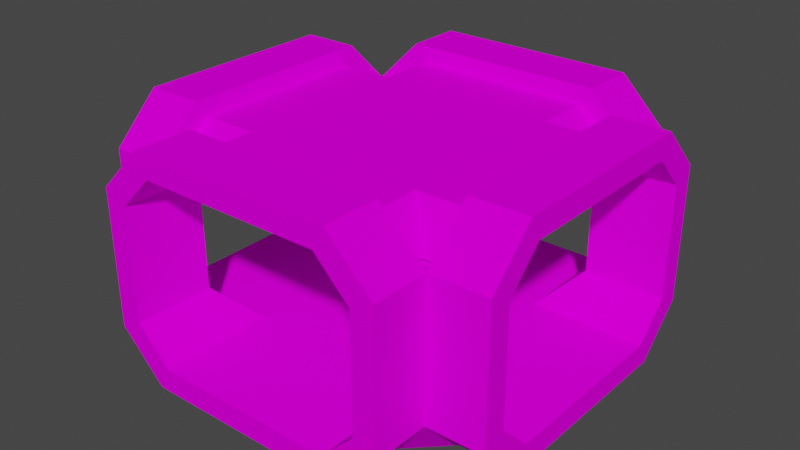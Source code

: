 # Source: tun_crossing.blend  (saved by Blender 4.1.23; exported with 4.5.12 LTS)
import bpy
from mathutils import Matrix  # noqa: F401  (used for matrix-valued properties, if any)

bpy.ops.wm.read_factory_settings(use_empty=True)
scene = bpy.context.scene
scene.name = 'Scene'

# ---- collections
col_collection = bpy.data.collections.new('Collection'); scene.collection.children.link(col_collection)

# ---- images (referenced by path relative to the original .blend; pixels are not part of the script)
import os
ASSET_DIR = os.environ.get("B2B_ASSET_DIR", "")  # directory of the original .blend (textures are referenced by path, not embedded)
HERE = os.path.dirname(os.path.abspath(__file__))  # packed textures are extracted next to this script under _unpacked/

def load_image(name, relpath, width, height, colorspace="sRGB"):
    """Load a texture the original file referenced (path relative to the .blend, or extracted next to this script)."""
    p = next((c for c in (os.path.join(HERE, relpath), os.path.join(ASSET_DIR, relpath)) if relpath and os.path.exists(c)), "")
    if p:
        img = bpy.data.images.load(p, check_existing=True)
        img.name = name
    else:  # same state as the original file: an image datablock whose file is absent (Cycles renders it pink)
        img = bpy.data.images.new(name, width, height)
        img.source = "FILE"
        img.filepath = "//" + (relpath or name)
    img.colorspace_settings.name = colorspace
    return img
img_trackset00_trk_tubemetal_jpg = load_image('trackset00_trk_tubemetal.jpg', 'trackset00_trk_tubemetal.jpg', 1024, 1024, 'sRGB')
img_trackset00_trk_tubeglass_jpg = load_image('trackset00_trk_tubeglass.jpg', 'trackset00_trk_tubeglass.jpg', 1024, 1024, 'sRGB')
img_trackset00_trk_tubewall_jpg = load_image('trackset00_trk_tubewall.jpg', 'trackset00_trk_tubewall.jpg', 1024, 1024, 'sRGB')

# ---- materials (node trees are filled in below, after node groups)
mat_trackset00_trk_tubemetal = bpy.data.materials.new('trackset00_trk_tubemetal')
mat_trackset00_trk_tubemetal.alpha_threshold = 0.0
mat_trackset00_trk_tubemetal.use_transparent_shadow = False
mat_trackset00_trk_tubemetal.diffuse_color = (1.0, 1.0, 1.0, 1.0)
mat_trackset00_trk_tubemetal.roughness = 0.5
mat_trackset00_trk_tubeglass = bpy.data.materials.new('trackset00_trk_tubeglass')
mat_trackset00_trk_tubeglass.alpha_threshold = 0.0
mat_trackset00_trk_tubeglass.use_transparent_shadow = False
mat_trackset00_trk_tubeglass.diffuse_color = (1.0, 1.0, 1.0, 1.0)
mat_trackset00_trk_tubeglass.roughness = 0.5
mat_trackset00_trk_tubewall = bpy.data.materials.new('trackset00_trk_tubewall')
mat_trackset00_trk_tubewall.alpha_threshold = 0.0
mat_trackset00_trk_tubewall.use_transparent_shadow = False
mat_trackset00_trk_tubewall.diffuse_color = (1.0, 1.0, 1.0, 1.0)
mat_trackset00_trk_tubewall.roughness = 0.5

# ---- material node trees
mat_trackset00_trk_tubemetal.use_nodes = True; mat_trackset00_trk_tubemetal.node_tree.nodes.clear()
_N = mat_trackset00_trk_tubemetal.node_tree.nodes; _L = mat_trackset00_trk_tubemetal.node_tree.links
n0 = _N.new('ShaderNodeBsdfDiffuse'); n0.name = 'Diffuse BSDF'; n0.location = (0, 0)
n1 = _N.new('ShaderNodeTexImage'); n1.name = 'Image Texture'; n1.location = (0, 0)
n1.image = img_trackset00_trk_tubemetal_jpg
n2 = _N.new('ShaderNodeOutputMaterial'); n2.name = 'Material Output'; n2.location = (0, 0)
_L.new(n0.outputs[0], n2.inputs[0])
_L.new(n1.outputs[0], n0.inputs[0])
n2.is_active_output = True
mat_trackset00_trk_tubeglass.use_nodes = True; mat_trackset00_trk_tubeglass.node_tree.nodes.clear()
_N = mat_trackset00_trk_tubeglass.node_tree.nodes; _L = mat_trackset00_trk_tubeglass.node_tree.links
n0 = _N.new('ShaderNodeBsdfDiffuse'); n0.name = 'Diffuse BSDF'; n0.location = (0, 0)
n1 = _N.new('ShaderNodeTexImage'); n1.name = 'Image Texture'; n1.location = (0, 0)
n1.image = img_trackset00_trk_tubeglass_jpg
n2 = _N.new('ShaderNodeOutputMaterial'); n2.name = 'Material Output'; n2.location = (0, 0)
_L.new(n0.outputs[0], n2.inputs[0])
_L.new(n1.outputs[0], n0.inputs[0])
n2.is_active_output = True
mat_trackset00_trk_tubewall.use_nodes = True; mat_trackset00_trk_tubewall.node_tree.nodes.clear()
_N = mat_trackset00_trk_tubewall.node_tree.nodes; _L = mat_trackset00_trk_tubewall.node_tree.links
n0 = _N.new('ShaderNodeBsdfDiffuse'); n0.name = 'Diffuse BSDF'; n0.location = (0, 0)
n1 = _N.new('ShaderNodeTexImage'); n1.name = 'Image Texture'; n1.location = (0, 0)
n1.image = img_trackset00_trk_tubewall_jpg
n2 = _N.new('ShaderNodeOutputMaterial'); n2.name = 'Material Output'; n2.location = (0, 0)
_L.new(n0.outputs[0], n2.inputs[0])
_L.new(n1.outputs[0], n0.inputs[0])
n2.is_active_output = True

# ---- world
world_world = bpy.data.worlds.new('World'); scene.world = world_world
world_world.use_nodes = True; world_world.node_tree.nodes.clear()
_N = world_world.node_tree.nodes; _L = world_world.node_tree.links
n0 = _N.new('ShaderNodeOutputWorld'); n0.name = 'World Output'; n0.location = (300, 300)
n1 = _N.new('ShaderNodeBackground'); n1.name = 'Background'; n1.location = (10, 300)
n1.inputs[0].default_value = (0.05088, 0.05088, 0.05088, 1.0)
_L.new(n1.outputs[0], n0.inputs[0])
n0.is_active_output = True
world_world.color = (0.05088, 0.05088, 0.05088)
world_world.use_sun_shadow = False
world_world.sun_shadow_jitter_overblur = 0.0

# ---- meshes
me_track1_pmd0_mesh_001 = bpy.data.meshes.new('track1.PMD0.mesh.001')
me_track1_pmd0_mesh_001.from_pydata([(11.0, 18.13, 15.0), (7.998, 18.13, 2.0), (8.998, -18.01, 0.0), (13.0, -18.01, 4.0), (13.02, -12.96, 4.0), (-11.0, -18.01, 5.0), (-11.0, -13.01, 5.0), (-8.002, -13.01, 2.0), (-8.002, -18.01, 2.0), (11.0, -13.01, 5.0), (11.0, -18.01, 5.0), (7.998, -18.01, 2.0), (11.0, -13.01, 15.0), (11.0, -18.01, 15.0), (-13.03, -12.96, 4.0), (-13.04, -12.97, 16.0), (-13.0, -18.01, 16.0), (-9.002, -13.01, 20.0), (-9.002, -18.01, 20.0), (8.998, -13.01, 20.0), (8.998, -18.01, 20.0), (13.03, -12.97, 16.0), (13.0, -18.01, 16.0), (7.998, -13.01, 18.0), (-8.002, -13.01, 18.0), (-8.002, -18.01, 18.0), (-11.0, -13.01, 15.0), (-11.0, -18.01, 15.0), (-9.002, -18.01, 0.0), (-9.002, -13.01, 0.0), (7.998, 18.13, 18.0), (-11.0, 18.14, 5.0), (-11.0, 18.13, 15.0), (11.0, 18.14, 5.0), (13.0, 18.14, 16.0), (8.998, 18.13, 20.0), (13.02, 13.09, 4.0), (13.0, 18.14, 4.0), (8.998, 18.14, 0.0), (11.0, 13.13, 5.0), (-11.0, 13.13, 5.0), (-8.002, 18.14, 2.0), (11.0, 13.13, 15.0), (7.998, 13.13, 18.0), (-9.002, 13.13, 20.0), (-9.002, 18.14, 20.0), (8.998, 13.13, 20.0), (-13.04, 13.1, 16.0), (-13.0, 18.14, 16.0), (-13.04, 13.1, 4.0), (-13.0, 18.13, 4.0), (-9.002, 13.13, 0.0), (-9.002, 18.13, 0.0), (13.03, 13.1, 16.0), (-8.002, 13.13, 18.0), (-11.0, 13.13, 15.0), (-8.002, 18.13, 18.0), (15.27, 11.5, 4.694), (15.27, 11.5, 15.09), (15.27, -8.256, 18.21), (15.27, -11.38, 15.09), (-15.27, 11.5, 4.694), (-15.27, 11.5, 15.09), (-15.27, -8.256, 18.21), (-15.27, -11.38, 15.09), (-13.0, -18.01, 4.0), (7.998, -18.01, 18.0), (11.0, -10.94, 5.0), (11.0, 11.06, 5.0), (-9.002, -8.936, 9.537e-07), (7.998, 8.064, 2.0), (8.998, -8.936, 9.537e-07), (8.998, 9.064, 9.537e-07), (11.0, 11.06, 15.0), (-18.07, 11.06, 15.0), (-18.07, 8.064, 2.0), (18.07, 9.064, 9.537e-07), (18.07, 13.06, 4.0), (18.07, -10.94, 5.0), (13.07, -10.94, 5.0), (13.07, -7.936, 2.0), (18.07, -7.936, 2.0), (13.07, 8.064, 2.0), (13.07, 11.06, 5.0), (18.07, 11.06, 5.0), (18.07, 8.064, 2.0), (13.07, 11.06, 15.0), (18.07, 11.06, 15.0), (18.07, -12.94, 16.0), (13.07, -8.936, 20.0), (18.07, -8.936, 20.0), (13.07, 9.064, 20.0), (18.07, 9.064, 20.0), (-11.0, -10.92, 5.0), (18.07, 13.06, 16.0), (13.07, 8.064, 18.0), (13.07, -7.936, 18.0), (18.07, -7.936, 18.0), (13.07, -10.94, 15.0), (18.07, -10.94, 15.0), (18.07, -8.936, 9.537e-07), (-18.07, 8.064, 18.0), (-18.08, -10.94, 5.0), (-18.07, -10.94, 15.0), (-18.08, 11.06, 5.0), (-18.08, 13.06, 16.0), (-18.07, 9.064, 20.0), (-18.08, 13.06, 4.0), (-18.08, 9.064, 9.537e-07), (-13.07, 9.064, 9.537e-07), (-13.07, 11.06, 5.0), (-13.07, -10.94, 5.0), (-18.08, -7.936, 2.0), (-13.07, 11.06, 15.0), (-13.07, 8.064, 18.0), (-13.07, -8.936, 20.0), (-18.08, -8.936, 20.0), (-13.07, 9.064, 20.0), (-18.08, -12.94, 16.0), (-18.07, -12.94, 4.0), (-18.07, -8.936, 9.537e-07), (-13.07, -7.936, 18.0), (-13.07, -10.94, 15.0), (-18.07, -7.936, 18.0), (18.07, -12.94, 4.0), (18.07, 8.064, 18.0), (-11.0, -10.95, 15.0), (-11.0, 11.06, 15.0), (-11.01, 11.06, 5.0), (11.0, -10.94, 15.0), (-8.006, 8.064, 18.0), (-8.002, -7.944, 18.0), (8.004, -7.936, 18.0), (7.998, 8.078, 18.0), (-13.07, 8.064, 2.0), (13.07, 9.064, 9.537e-07), (-8.002, 13.13, 2.0), (7.998, 13.13, 2.0), (8.998, 13.13, 0.0), (13.07, -8.943, 9.537e-07), (7.998, -7.943, 2.0), (-13.07, -7.936, 2.0), (-13.07, -8.943, 9.537e-07), (-8.002, 8.224, 2.0), (-9.002, 9.224, 9.537e-07), (-8.002, -7.951, 2.0), (8.998, -13.02, 0.0), (7.998, -13.02, 2.0), (11.0, -13.01, 15.47), (7.998, -13.01, 18.47), (-8.002, -13.01, 18.47), (-11.0, -13.01, 15.47), (11.0, 13.13, 15.47), (7.998, 13.13, 18.47), (-8.002, 13.13, 18.47), (-11.0, 13.13, 15.47), (11.0, 11.06, 15.47), (13.07, 11.06, 15.47), (13.07, 8.064, 18.47), (13.07, -7.936, 18.47), (13.07, -10.94, 15.47), (-13.07, 11.06, 15.47), (-13.07, 8.064, 18.47), (-13.07, -7.936, 18.47), (-13.07, -10.94, 15.47), (-11.0, -10.95, 15.47), (-11.0, 11.06, 15.47), (11.0, -10.94, 15.47), (-8.006, 8.064, 18.47), (-8.002, -7.944, 18.47), (8.004, -7.936, 18.47), (7.998, 8.078, 18.47)], [(61, 62), (63, 64), (59, 60), (57, 58)], [(5, 8, 7, 6), (147, 11, 10, 9), (12, 9, 10, 13), (65, 16, 15, 14), (16, 18, 17, 15), (18, 20, 19, 17), (20, 22, 21, 19), (3, 4, 21, 22), (13, 66, 23, 12), (66, 25, 24, 23), (25, 27, 26, 24), (27, 5, 6, 26), (14, 15, 26, 6), (24, 26, 15, 17), (24, 17, 19, 23), (12, 23, 19, 21), (8, 11, 147, 7), (9, 12, 21, 4), (28, 65, 14, 29), (2, 28, 29, 146), (146, 29, 7, 147), (137, 39, 33, 1), (40, 136, 41, 31), (136, 137, 1, 41), (42, 43, 30, 0), (33, 39, 42, 0), (44, 46, 35, 45), (47, 44, 45, 48), (49, 47, 48, 50), (51, 49, 50, 52), (53, 36, 37, 34), (46, 53, 34, 35), (36, 53, 42, 39), (42, 53, 46, 43), (54, 43, 46, 44), (55, 54, 44, 47), (40, 55, 47, 49), (43, 54, 56, 30), (54, 55, 32, 56), (55, 40, 31, 32), (138, 51, 52, 38), (51, 138, 137, 136), (29, 14, 6, 7), (142, 14, 111, 141), (135, 36, 77, 76), (78, 81, 80, 79), (82, 85, 84, 83), (86, 83, 84, 87), (124, 88, 21, 4), (88, 90, 89, 21), (90, 92, 91, 89), (92, 94, 53, 91), (77, 36, 53, 94), (87, 125, 95, 86), (125, 97, 96, 95), (97, 99, 98, 96), (99, 78, 79, 98), (4, 21, 98, 79), (96, 98, 21, 89), (96, 89, 91, 95), (86, 95, 91, 53), (81, 85, 82, 80), (83, 86, 53, 36), (100, 124, 4, 139), (76, 100, 139, 135), (135, 139, 80, 82), (49, 109, 108, 107), (134, 110, 104, 75), (111, 141, 112, 102), (141, 134, 75, 112), (113, 114, 101, 74), (104, 110, 113, 74), (115, 117, 106, 116), (15, 115, 116, 118), (14, 15, 118, 119), (142, 14, 119, 120), (47, 49, 107, 105), (117, 47, 105, 106), (49, 47, 113, 110), (113, 47, 117, 114), (121, 114, 117, 115), (122, 121, 115, 15), (111, 122, 15, 14), (114, 121, 123, 101), (121, 122, 103, 123), (122, 111, 102, 103), (109, 142, 120, 108), (142, 109, 134, 141), (4, 146, 147, 9), (80, 139, 4, 79), (83, 36, 135, 82), (39, 137, 138, 36), (23, 24, 131, 132), (26, 6, 93, 126), (111, 122, 126, 93), (67, 129, 98, 79), (12, 129, 67, 9), (39, 68, 73, 42), (83, 86, 73, 68), (130, 131, 121, 114), (67, 140, 147), (147, 9, 67), (79, 80, 140, 67), (82, 83, 68, 70), (70, 68, 39, 137), (143, 136, 40, 128), (134, 143, 128, 110), (128, 127, 113, 110), (128, 40, 55, 127), (127, 130, 114, 113), (54, 130, 127, 55), (24, 26, 126, 131), (131, 126, 122, 121), (96, 98, 129, 132), (12, 23, 132, 129), (73, 133, 43, 42), (133, 73, 86, 95), (145, 93, 6, 7), (145, 141, 111, 93), (95, 96, 132, 133), (43, 133, 130, 54), (130, 133, 132, 131), (109, 144, 69, 142), (138, 72, 144, 51), (71, 72, 135, 139), (29, 69, 71, 146), (69, 144, 72, 71), (51, 136, 143, 144), (109, 144, 143, 134), (135, 82, 70, 72), (138, 72, 70, 137), (139, 71, 140, 80), (140, 145, 7, 147), (142, 141, 145, 69), (145, 143, 134, 141), (29, 69, 145, 7), (70, 137, 136, 143), (143, 145, 140, 70), (140, 80, 82, 70), (146, 147, 140, 71), (72, 138, 36, 135), (36, 138, 38, 37), (109, 49, 51, 144), (69, 142, 93, 29), (146, 71, 139, 4), (3, 2, 146, 4), (14, 142, 69, 29), (149, 170, 169, 150), (168, 162, 163, 169), (166, 161, 162, 168), (154, 155, 166, 168), (150, 169, 165, 151), (169, 163, 164, 165), (159, 170, 167, 160), (148, 167, 170, 149), (156, 152, 153, 171), (171, 158, 157, 156), (158, 171, 170, 159), (153, 154, 168, 171), (168, 169, 170, 171)])
me_track1_pmd0_mesh_001.polygons.foreach_set('material_index', [0, 0, 0, 0, 0, 0, 0, 0, 0, 0, 0, 0, 0, 0, 0, 0, 0, 0, 0, 0, 0, 0, 0, 0, 0, 0, 0, 0, 0, 0, 0, 0, 0, 0, 0, 0, 0, 0, 0, 0, 0, 0, 0, 0, 0, 0, 0, 0, 0, 0, 0, 0, 0, 0, 0, 0, 0, 0, 0, 0, 0, 0, 0, 0, 0, 0, 0, 0, 0, 0, 0, 0, 0, 0, 0, 0, 0, 0, 0, 0, 0, 0, 0, 0, 0, 0, 0, 0, 0, 0, 0, 0, 1, 1, 1, 1, 1, 1, 1, 1, 2, 2, 2, 2, 2, 2, 2, 1, 1, 1, 1, 1, 1, 1, 1, 1, 1, 2, 2, 1, 1, 1, 1, 1, 1, 1, 1, 2, 2, 2, 2, 2, 1, 2, 1, 2, 1, 1, 1, 2, 0, 0, 0, 0, 0, 0, 0, 1, 1, 1, 1, 1, 1, 1, 1, 1, 1, 1, 1, 1])
_uv = me_track1_pmd0_mesh_001.uv_layers.new(name='UVMap')
_uv.uv.foreach_set('vector', [0.09338, 0.0, 0.9183, 0.01342, 0.9183, 1.013, 0.09338, 1.0, 0.9183, 0.01342, 0.9183, 1.013, 0.09338, 1.0, 0.09338, 0.0, 0.09338, 0.0, 0.9183, 0.01342, 0.9183, 1.013, 0.09338, 1.0, 0.0, 0.0, 1.0, 0.0, 1.0, 1.0, 0.0, 1.0, 0.0, 0.0, 1.0, 0.0, 1.0, 1.0, 0.0, 1.0, 0.0, 0.0, 1.0, 0.0, 1.0, 1.0, 0.0, 1.0, 0.0, 0.0, 1.0, 0.0, 1.0, 1.0, 0.0, 1.0, 0.0, 0.0, 1.0, 0.0, 1.0, 1.0, 0.0, 1.0, 0.09338, 0.0, 0.9183, 0.01342, 0.9183, 1.013, 0.09338, 1.0, 0.09338, 0.0, 0.9183, 0.01342, 0.9183, 1.013, 0.09338, 1.0, 0.09338, 0.0, 0.9183, 0.01342, 0.9183, 1.013, 0.09338, 1.0, 0.09338, 0.0, 0.9183, 0.01342, 0.9183, 1.013, 0.09338, 1.0, 1.0, 0.0, 1.0, 0.678, 0.0, 0.9463, 0.0, 0.0, 1.0, 0.678, 1.0, 0.1476, 0.0, 0.1476, 0.0, 0.9463, 0.0, 0.9463, 1.0, 0.678, 1.0, 0.1476, 0.0, 0.1476, 1.0, 0.678, 1.0, 0.1476, 0.0, 0.1476, 0.0, 0.9463, 0.09338, 0.0, 0.9183, 0.01342, 0.9183, 1.013, 0.09338, 1.0, 1.0, 0.0, 1.0, 0.678, 0.0, 0.9463, 0.0, 0.0, 0.9183, 0.01342, 0.9183, 1.013, 0.09338, 1.0, 0.09338, 0.0, 0.9183, 0.01342, 0.9183, 1.013, 0.09338, 1.0, 0.09338, 0.0, 0.09338, 0.0, 0.9183, 0.01342, 0.9183, 1.013, 0.09338, 1.0, 0.9183, 1.013, 0.09338, 1.0, 0.09338, 0.0, 0.9183, 0.01342, 0.09338, 0.0, 0.9183, 0.01342, 0.9183, 1.013, 0.09338, 1.0, 0.09338, 0.0, 0.9183, 0.01342, 0.9183, 1.013, 0.09338, 1.0, 0.09338, 0.0, 0.9183, 0.01342, 0.9183, 1.013, 0.09338, 1.0, 0.9183, 1.013, 0.9183, 0.01342, 0.09338, 0.0, 0.09338, 1.0, 0.0, 0.0, 1.0, 0.0, 1.0, 1.0, 0.0, 1.0, 0.0, 0.0, 1.0, 0.0, 1.0, 1.0, 0.0, 1.0, 0.0, 0.0, 1.0, 0.0, 1.0, 1.0, 0.0, 1.0, 0.9183, 0.01342, 0.9183, 1.013, 0.09338, 1.0, 0.09338, 0.0, 0.0, 0.0, 1.0, 0.0, 1.0, 1.0, 0.0, 1.0, 0.0, 0.0, 1.0, 0.0, 1.0, 1.0, 0.0, 1.0, 1.0, 0.0, 1.0, 0.678, 0.0, 0.9463, 0.0, 0.0, 0.0, 0.9463, 1.0, 0.678, 1.0, 0.1476, 0.0, 0.1476, 1.0, 0.678, 1.0, 0.1476, 0.0, 0.1476, 0.0, 0.9463, 1.0, 0.678, 1.0, 0.1476, 0.0, 0.1476, 0.0, 0.9463, 1.0, 0.0, 1.0, 0.678, 0.0, 0.9463, 0.0, 0.0, 0.09338, 0.0, 0.9183, 0.01342, 0.9183, 1.013, 0.09338, 1.0, 0.09338, 0.0, 0.9183, 0.01342, 0.9183, 1.013, 0.09338, 1.0, 0.09338, 1.0, 0.9183, 1.013, 0.9183, 0.01342, 0.09338, 0.0, 0.09338, 1.0, 0.09338, 0.0, 0.9183, 0.01342, 0.9183, 1.013, 0.09338, 0.0, 0.9183, 0.01342, 0.9183, 1.013, 0.09338, 1.0, 0.9183, 0.01342, 1.0, 0.0, 0.09338, 1.0, 0.9183, 1.013, 0.9183, 0.01342, 0.9183, 1.013, 1.0, 0.0, 0.9183, 0.01342, 0.9183, 0.01342, 0.9183, 1.013, 0.09338, 1.0, 0.09338, 0.0, 0.09338, 0.0, 0.9183, 0.01342, 0.9183, 1.013, 0.09338, 1.0, 0.9183, 0.01342, 0.9183, 1.013, 0.09338, 1.0, 0.09338, 0.0, 0.09338, 0.0, 0.9183, 0.01342, 0.9183, 1.013, 0.09338, 1.0, 0.0, 0.0, 1.0, 0.0, 1.0, 1.0, 0.0, 1.0, 0.0, 0.0, 1.0, 0.0, 1.0, 1.0, 0.0, 1.0, 0.0, 0.0, 1.0, 0.0, 1.0, 1.0, 0.0, 1.0, 0.0, 0.0, 1.0, 0.0, 1.0, 1.0, 0.0, 1.0, 0.0, 0.0, 1.0, 0.0, 1.0, 1.0, 0.0, 1.0, 0.09338, 0.0, 0.9183, 0.01342, 0.9183, 1.013, 0.09338, 1.0, 0.09338, 0.0, 0.9183, 0.01342, 0.9183, 1.013, 0.09338, 1.0, 0.09338, 0.0, 0.9183, 0.01342, 0.9183, 1.013, 0.09338, 1.0, 0.09338, 0.0, 0.9183, 0.01342, 0.9183, 1.013, 0.09338, 1.0, 1.0, 0.0, 1.0, 0.678, 0.0, 0.9463, 0.0, 0.0, 1.0, 0.678, 1.0, 0.1476, 0.0, 0.1476, 0.0, 0.9463, 0.0, 0.9463, 1.0, 0.678, 1.0, 0.1476, 0.0, 0.1476, 1.0, 0.678, 1.0, 0.1476, 0.0, 0.1476, 0.0, 0.9463, 0.09338, 0.0, 0.9183, 0.01342, 0.9183, 1.013, 0.09338, 1.0, 1.0, 0.0, 1.0, 0.678, 0.0, 0.9463, 0.0, 0.0, 0.9183, 0.01342, 0.9183, 1.013, 0.09338, 1.0, 0.09338, 0.0, 0.9183, 0.01342, 0.9183, 1.013, 0.09338, 1.0, 0.09338, 0.0, 0.09338, 0.0, 0.9183, 0.01342, 0.9183, 1.013, 0.09338, 1.0, 0.9183, 0.01342, 0.9183, 1.013, 0.09338, 1.0, 0.09338, 0.0, 0.9183, 1.013, 0.09338, 1.0, 0.09338, 0.0, 0.9183, 0.01342, 0.09338, 0.0, 0.9183, 0.01342, 0.9183, 1.013, 0.09338, 1.0, 0.09338, 0.0, 0.9183, 0.01342, 0.9183, 1.013, 0.09338, 1.0, 0.09338, 0.0, 0.9183, 0.01342, 0.9183, 1.013, 0.09338, 1.0, 0.9183, 1.013, 0.9183, 0.01342, 0.09338, 0.0, 0.09338, 1.0, 0.0, 0.0, 1.0, 0.0, 1.0, 1.0, 0.0, 1.0, 0.0, 0.0, 1.0, 0.0, 1.0, 1.0, 0.0, 1.0, 0.0, 0.0, 1.0, 0.0, 1.0, 1.0, 0.0, 1.0, 0.9183, 0.01342, 0.9183, 1.013, 0.09338, 1.0, 0.09338, 0.0, 0.0, 0.0, 1.0, 0.0, 1.0, 1.0, 0.0, 1.0, 0.0, 0.0, 1.0, 0.0, 1.0, 1.0, 0.0, 1.0, 1.0, 0.0, 1.0, 0.678, 0.0, 0.9463, 0.0, 0.0, 0.0, 0.9463, 1.0, 0.678, 1.0, 0.1476, 0.0, 0.1476, 1.0, 0.678, 1.0, 0.1476, 0.0, 0.1476, 0.0, 0.9463, 1.0, 0.678, 1.0, 0.1476, 0.0, 0.1476, 0.0, 0.9463, 1.0, 0.0, 1.0, 0.678, 0.0, 0.9463, 0.0, 0.0, 0.09338, 0.0, 0.9183, 0.01342, 0.9183, 1.013, 0.09338, 1.0, 0.09338, 0.0, 0.9183, 0.01342, 0.9183, 1.013, 0.09338, 1.0, 0.09338, 1.0, 0.9183, 1.013, 0.9183, 0.01342, 0.09338, 0.0, 0.09338, 1.0, 0.09338, 0.0, 0.9183, 0.01342, 0.9183, 1.013, 0.09338, 0.0, 0.9183, 0.01342, 0.9183, 1.013, 0.09338, 1.0, 0.0, 0.0, 0.09338, 0.0, 0.9183, 0.01342, 0.09338, 0.0, 0.9183, 1.013, 0.9183, 0.01342, 0.09338, 1.0, 0.0, 0.0, 1.0, 0.0, 0.0, 0.0, 0.9183, 0.01342, 0.09338, 1.0, 0.09338, 1.0, 0.9183, 1.013, 0.9183, 0.01342, 1.0, 0.0, 1.01, 0.6735, 0.01474, 0.6735, 0.01474, 0.9885, 1.01, 0.989, 0.4398, 0.7097, 0.4398, 0.3292, 0.5118, 0.3292, 0.5182, 0.7097, 0.5186, 0.3292, 0.5186, 0.7097, 0.5182, 0.7097, 0.5118, 0.3292, 0.6771, 0.4061, 0.6829, 0.6084, 0.6611, 0.6067, 0.6562, 0.4153, 0.72, 0.6079, 0.6829, 0.6084, 0.6771, 0.4061, 0.7131, 0.409, 0.1455, 0.3634, 0.2014, 0.3679, 0.1892, 0.6155, 0.1307, 0.6163, 0.2071, 0.3815, 0.1959, 0.6129, 0.1892, 0.6155, 0.2014, 0.3679, 0.9886, 0.985, 0.9888, 0.005488, 0.6786, 0.005938, 0.6786, 0.985, 0.7899, 0.9926, 0.5287, 0.003742, 0.9914, 0.007173, 0.9914, 0.007173, 0.9945, 0.985, 0.5295, 0.9926, 0.001156, 0.9979, 0.001958, -0.001497, 0.5142, 0.003916, 0.4921, 0.9956, 0.9995, 0.0005485, 0.9842, 1.003, 0.5298, 0.9993, 0.5267, -0.001023, 0.5048, 0.003002, 0.489, 0.9934, 0.004388, 1.001, 0.001054, 0.006697, 0.5328, 0.007145, 0.9963, 0.001169, 0.9962, 0.9981, 0.5358, 0.9987, 0.004958, 0.007582, 0.4983, 0.003822, 0.4915, 1.0, 0.00753, 0.9931, 0.4735, 0.2918, 0.474, 0.556, 0.4191, 0.556, 0.4191, 0.2918, 0.4735, 0.2918, 0.4738, 0.2918, 0.4738, 0.556, 0.474, 0.556, 0.45, 0.4295, 0.5168, 0.5211, 0.3362, 0.5241, 0.3884, 0.4332, 0.5617, 0.5293, 0.5168, 0.5211, 0.45, 0.4295, 0.4728, 0.4404, 0.4539, 0.5505, 0.5293, 0.4754, 0.5707, 0.459, 0.5676, 0.5158, 0.5676, 0.5158, 0.5707, 0.459, 0.6166, 0.4716, 0.6975, 0.5434, 0.4312, 0.5135, 0.4989, 0.4329, 0.5536, 0.4206, 0.5919, 0.4897, 0.5896, 0.4362, 0.6831, 0.5188, 0.5919, 0.4897, 0.5536, 0.4206, 0.4682, 0.4602, 0.5002, 0.5287, 0.3419, 0.549, 0.4143, 0.4705, 0.5002, 0.5287, 0.4682, 0.4602, 0.5037, 0.4766, 0.5906, 0.5592, 0.4959, 0.006884, 0.4855, 0.9963, 0.009739, 0.9965, 0.001861, 0.003166, 0.5253, 0.005944, 0.9948, 0.004844, 0.9956, 0.994, 0.5314, 0.9919, 0.2972, 0.9882, 0.2972, 0.041, -0.002772, 0.041, -0.003124, 0.9891, 0.9945, 0.3216, 0.9945, 0.007726, 0.001005, 0.006845, 0.001233, 0.3216, 0.009447, 0.988, 0.9857, 0.9889, 0.9861, 0.012, 0.009671, 0.01155, 0.384, 0.4279, 0.42, 0.4279, 0.42, 0.5872, 0.384, 0.5872, 0.5793, 0.3918, 0.5793, 0.4279, 0.42, 0.4279, 0.42, 0.3918, 0.5793, 0.5872, 0.5793, 0.4279, 0.6154, 0.4279, 0.6154, 0.5872, 0.42, 0.6232, 0.42, 0.5872, 0.5793, 0.5872, 0.5793, 0.6232, 0.42, 0.5872, 0.42, 0.4279, 0.5793, 0.4279, 0.5793, 0.5872, 0.01586, 0.9929, 0.005962, 0.004077, 0.4922, 0.008362, 0.4861, 1.003, 0.9985, 0.9958, 0.5346, 0.9887, 0.528, 0.003226, 0.998, 0.0003007, 0.9985, 0.9958, 0.998, 0.0003007, 0.528, 0.003226, 0.5346, 0.9887, 0.01586, 0.9929, 0.4861, 1.003, 0.4922, 0.008362, 0.005962, 0.004077, 0.9985, 0.9958, 0.5346, 0.9887, 0.528, 0.003226, 0.998, 0.0003007, 0.992, 0.9946, 0.006304, 0.9941, 0.006304, 0.6934, 0.992, 0.6926, 0.9985, 0.9958, 0.998, 0.0003007, 0.528, 0.003226, 0.5346, 0.9887, 0.9961, 0.006081, 0.9953, 0.9894, 0.6714, 0.9903, 0.6713, 0.003873, 0.01586, 0.9929, 0.4861, 1.003, 0.4922, 0.008362, 0.005962, 0.004077, 1.011, -0.008091, 1.011, 0.3133, -0.002956, 0.3133, -0.002956, 0.00205, 0.9917, 0.00563, 0.9917, 1.002, 0.006561, 1.001, 0.006565, 0.01548, 0.00637, 0.008114, 0.3107, 0.008513, 0.3107, 0.993, 0.006366, 0.993, 0.01586, 0.9929, 0.005962, 0.004077, 0.4922, 0.008362, 0.4861, 1.003, 0.0, 0.0, 0.0, 0.0, 0.0, 0.0, 0.0, 0.0, 0.0, 0.0, 0.0, 0.0, 0.0, 0.0, 0.0, 0.0, 0.0, 0.0, 0.0, 0.0, 0.0, 0.0, 0.0, 0.0, 0.0, 0.0, 0.0, 0.0, 0.0, 0.0, 0.0, 0.0, 0.0, 0.0, 0.0, 0.0, 0.0, 0.0, 0.0, 0.0, 0.0, 0.0, 0.0, 0.0, 0.0, 0.0, 0.0, 0.0, 0.0, 0.0, 0.0, 0.0, 0.0, 0.0, 0.0, 0.0, 0.001743, 0.3208, 0.001371, 0.003022, 1.004, 0.003483, 1.004, 0.3208, 0.005409, 0.008172, 0.3137, 0.008172, 0.3137, 0.9818, 0.005186, 0.9823, 0.8127, 0.1809, 0.6882, 0.1809, 0.6882, 0.001033, 0.992, 0.001033, 0.9922, 0.3051, 0.8123, 0.3051, 0.8127, 0.1809, 0.992, 0.001033, 0.999, 0.7104, 0.999, 0.9982, 0.8285, 0.8275, 0.8285, 0.7104, 0.999, 0.9982, 0.7109, 0.9986, 0.7109, 0.8282, 0.8285, 0.8275, 0.2314, 0.9914, -0.00285, 0.9914, 0.1357, 0.8528, 0.2314, 0.8528, 0.1356, 0.757, 0.1357, 0.8528, -0.00285, 0.9914, -0.003125, 0.757, 0.146, 0.1357, 0.146, 0.234, 0.003636, 0.234, 0.003636, -0.00591, 0.003636, -0.00591, 0.2443, -0.006584, 0.2443, 0.1357, 0.146, 0.1357, 0.3247, 0.9983, 0.008692, 0.9991, 0.009062, 0.001393, 0.3247, 0.001393, 0.01267, 0.6817, 1.002, 0.6817, 1.002, 0.9953, 0.01267, 0.9944, 0.01578, 0.9866, 0.016, 0.01297, 0.9896, 0.01341, 0.9892, 0.9875])
me_track1_pmd0_mesh_001.materials.append(mat_trackset00_trk_tubemetal)
me_track1_pmd0_mesh_001.materials.append(mat_trackset00_trk_tubeglass)
me_track1_pmd0_mesh_001.materials.append(mat_trackset00_trk_tubewall)
me_track1_pmd0_mesh_001.use_remesh_preserve_volume = False
me_track1_pmd0_mesh_001.use_remesh_preserve_attributes = False
me_track1_pmd0_mesh_001.use_mirror_vertex_groups = False
me_track1_pmd0_mesh_001.update()
me_track1_pmd0_mesh_002 = bpy.data.meshes.new('track1.PMD0.mesh.002')
me_track1_pmd0_mesh_002.from_pydata([(18.07, 9.064, 9.537e-07), (18.07, 13.06, 4.0), (18.07, -10.94, 5.0), (18.07, -7.936, 2.0), (18.07, 11.06, 5.0), (18.07, 8.064, 2.0), (18.07, 11.06, 15.0), (18.07, -12.94, 16.0), (18.07, -8.936, 20.0), (18.07, 9.064, 20.0), (18.07, 13.06, 16.0), (18.07, -7.936, 18.0), (18.07, -10.94, 15.0), (18.07, -8.936, 9.537e-07), (18.07, -12.94, 4.0), (18.07, 8.064, 18.0)], [], [(2, 12, 7, 14), (12, 11, 8, 7), (1, 10, 6, 4), (10, 9, 15, 6), (9, 8, 11, 15), (4, 5, 0, 1), (14, 13, 3, 2), (13, 0, 5, 3)])
_uv = me_track1_pmd0_mesh_002.uv_layers.new(name='UVMap')
_uv.uv.foreach_set('vector', [1.0, 0.0, 1.0, 0.678, 0.0, 0.9463, 0.0, 0.0, 1.0, 0.678, 1.0, 0.1476, 0.0, 0.1476, 0.0, 0.9463, 1.0, 0.0, 1.0, 0.678, 0.0, 0.9463, 0.0, 0.0, 1.0, 0.678, 1.0, 0.1476, 0.0, 0.1476, 0.0, 0.9463, 1.0, 0.678, 1.0, 0.1476, 0.0, 0.1476, 0.0, 0.9463, 1.0, 0.678, 1.0, 0.1476, 0.0, 0.1476, 0.0, 0.9463, 1.0, 0.678, 1.0, 0.1476, 0.0, 0.1476, 0.0, 0.9463, 1.0, 0.678, 1.0, 0.1476, 0.0, 0.1476, 0.0, 0.9463])
me_track1_pmd0_mesh_002.materials.append(mat_trackset00_trk_tubemetal)
me_track1_pmd0_mesh_002.materials.append(mat_trackset00_trk_tubeglass)
me_track1_pmd0_mesh_002.materials.append(mat_trackset00_trk_tubewall)
me_track1_pmd0_mesh_002.use_remesh_preserve_volume = False
me_track1_pmd0_mesh_002.use_remesh_preserve_attributes = False
me_track1_pmd0_mesh_002.use_mirror_vertex_groups = False
me_track1_pmd0_mesh_002.update()
me_track1_pmd0_mesh_003 = bpy.data.meshes.new('track1.PMD0.mesh.003')
me_track1_pmd0_mesh_003.from_pydata([(-18.07, 11.06, 15.0), (-18.07, 8.064, 2.0), (-18.07, 8.064, 18.0), (-18.08, -10.94, 5.0), (-18.07, -10.94, 15.0), (-18.08, 11.06, 5.0), (-18.08, 13.06, 16.0), (-18.07, 9.064, 20.0), (-18.08, 13.06, 4.0), (-18.08, 9.064, 9.537e-07), (-18.08, -7.936, 2.0), (-18.08, -8.936, 20.0), (-18.08, -12.94, 16.0), (-18.07, -12.94, 4.0), (-18.07, -8.936, 9.537e-07), (-18.07, -7.936, 18.0)], [], [(3, 13, 12, 4), (4, 12, 11, 15), (8, 5, 0, 6), (6, 0, 2, 7), (7, 2, 15, 11), (5, 8, 9, 1), (13, 3, 10, 14), (14, 10, 1, 9)])
_uv = me_track1_pmd0_mesh_003.uv_layers.new(name='UVMap')
_uv.uv.foreach_set('vector', [1.0, 0.0, 0.0, 0.0, 0.0, 0.9463, 1.0, 0.678, 1.0, 0.678, 0.0, 0.9463, 0.0, 0.1476, 1.0, 0.1476, 1.0, 0.0, 0.0, 0.0, 0.0, 0.9463, 1.0, 0.678, 1.0, 0.678, 0.0, 0.9463, 0.0, 0.1476, 1.0, 0.1476, 1.0, 0.678, 0.0, 0.9463, 0.0, 0.1476, 1.0, 0.1476, 1.0, 0.678, 0.0, 0.9463, 0.0, 0.1476, 1.0, 0.1476, 1.0, 0.678, 0.0, 0.9463, 0.0, 0.1476, 1.0, 0.1476, 1.0, 0.678, 0.0, 0.9463, 0.0, 0.1476, 1.0, 0.1476])
me_track1_pmd0_mesh_003.materials.append(mat_trackset00_trk_tubemetal)
me_track1_pmd0_mesh_003.materials.append(mat_trackset00_trk_tubeglass)
me_track1_pmd0_mesh_003.materials.append(mat_trackset00_trk_tubewall)
me_track1_pmd0_mesh_003.use_remesh_preserve_volume = False
me_track1_pmd0_mesh_003.use_remesh_preserve_attributes = False
me_track1_pmd0_mesh_003.use_mirror_vertex_groups = False
me_track1_pmd0_mesh_003.update()
me_track1_pmd0_mesh_004 = bpy.data.meshes.new('track1.PMD0.mesh.004')
me_track1_pmd0_mesh_004.from_pydata([(11.0, 18.13, 15.0), (7.998, 18.13, 2.0), (7.998, 18.13, 18.0), (-11.0, 18.14, 5.0), (-11.0, 18.13, 15.0), (11.0, 18.14, 5.0), (13.0, 18.14, 16.0), (8.998, 18.13, 20.0), (13.0, 18.14, 4.0), (8.998, 18.14, 0.0), (-8.002, 18.14, 2.0), (-9.002, 18.14, 20.0), (-13.0, 18.14, 16.0), (-13.0, 18.13, 4.0), (-9.002, 18.13, 0.0), (-8.002, 18.13, 18.0)], [], [(3, 13, 12, 4), (4, 12, 11, 15), (8, 5, 0, 6), (6, 0, 2, 7), (7, 2, 15, 11), (5, 8, 9, 1), (13, 3, 10, 14), (14, 10, 1, 9)])
_uv = me_track1_pmd0_mesh_004.uv_layers.new(name='UVMap')
_uv.uv.foreach_set('vector', [1.0, 0.0, 0.0, 0.0, 0.0, 0.9463, 1.0, 0.678, 1.0, 0.678, 0.0, 0.9463, 0.0, 0.1476, 1.0, 0.1476, 1.0, 0.0, 0.0, 0.0, 0.0, 0.9463, 1.0, 0.678, 1.0, 0.678, 0.0, 0.9463, 0.0, 0.1476, 1.0, 0.1476, 1.0, 0.678, 0.0, 0.9463, 0.0, 0.1476, 1.0, 0.1476, 1.0, 0.678, 0.0, 0.9463, 0.0, 0.1476, 1.0, 0.1476, 1.0, 0.678, 0.0, 0.9463, 0.0, 0.1476, 1.0, 0.1476, 1.0, 0.678, 0.0, 0.9463, 0.0, 0.1476, 1.0, 0.1476])
me_track1_pmd0_mesh_004.materials.append(mat_trackset00_trk_tubemetal)
me_track1_pmd0_mesh_004.materials.append(mat_trackset00_trk_tubeglass)
me_track1_pmd0_mesh_004.materials.append(mat_trackset00_trk_tubewall)
me_track1_pmd0_mesh_004.use_remesh_preserve_volume = False
me_track1_pmd0_mesh_004.use_remesh_preserve_attributes = False
me_track1_pmd0_mesh_004.use_mirror_vertex_groups = False
me_track1_pmd0_mesh_004.update()
me_track1_pmd0_mesh_005 = bpy.data.meshes.new('track1.PMD0.mesh.005')
me_track1_pmd0_mesh_005.from_pydata([(8.998, -18.01, 0.0), (13.0, -18.01, 4.0), (-11.0, -18.01, 5.0), (-8.002, -18.01, 2.0), (11.0, -18.01, 5.0), (7.998, -18.01, 2.0), (11.0, -18.01, 15.0), (-13.0, -18.01, 16.0), (-9.002, -18.01, 20.0), (8.998, -18.01, 20.0), (13.0, -18.01, 16.0), (-8.002, -18.01, 18.0), (-11.0, -18.01, 15.0), (-9.002, -18.01, 0.0), (-13.0, -18.01, 4.0), (7.998, -18.01, 18.0)], [], [(2, 12, 7, 14), (12, 11, 8, 7), (1, 10, 6, 4), (10, 9, 15, 6), (9, 8, 11, 15), (4, 5, 0, 1), (14, 13, 3, 2), (13, 0, 5, 3)])
_uv = me_track1_pmd0_mesh_005.uv_layers.new(name='UVMap')
_uv.uv.foreach_set('vector', [1.0, 0.0, 1.0, 0.678, 0.0, 0.9463, 0.0, 0.0, 1.0, 0.678, 1.0, 0.1476, 0.0, 0.1476, 0.0, 0.9463, 1.0, 0.0, 1.0, 0.678, 0.0, 0.9463, 0.0, 0.0, 1.0, 0.678, 1.0, 0.1476, 0.0, 0.1476, 0.0, 0.9463, 1.0, 0.678, 1.0, 0.1476, 0.0, 0.1476, 0.0, 0.9463, 1.0, 0.678, 1.0, 0.1476, 0.0, 0.1476, 0.0, 0.9463, 1.0, 0.678, 1.0, 0.1476, 0.0, 0.1476, 0.0, 0.9463, 1.0, 0.678, 1.0, 0.1476, 0.0, 0.1476, 0.0, 0.9463])
me_track1_pmd0_mesh_005.materials.append(mat_trackset00_trk_tubemetal)
me_track1_pmd0_mesh_005.materials.append(mat_trackset00_trk_tubeglass)
me_track1_pmd0_mesh_005.materials.append(mat_trackset00_trk_tubewall)
me_track1_pmd0_mesh_005.use_remesh_preserve_volume = False
me_track1_pmd0_mesh_005.use_remesh_preserve_attributes = False
me_track1_pmd0_mesh_005.use_mirror_vertex_groups = False
me_track1_pmd0_mesh_005.update()

# ---- objects
ob_main = bpy.data.objects.new('main', me_track1_pmd0_mesh_001)
ob_z1 = bpy.data.objects.new('z1', None)
ob_z2 = bpy.data.objects.new('z2', None)
ob_z3 = bpy.data.objects.new('z3', None)
ob_z4 = bpy.data.objects.new('z4', None)
ob_empty = bpy.data.objects.new('Empty', None)
ob_empty_001 = bpy.data.objects.new('Empty.001', None)
ob_empty_002 = bpy.data.objects.new('Empty.002', None)
ob_empty_003 = bpy.data.objects.new('Empty.003', None)
ob_empty_004 = bpy.data.objects.new('Empty.004', None)
ob_empty_005 = bpy.data.objects.new('Empty.005', None)
ob_empty_006 = bpy.data.objects.new('Empty.006', None)
ob_empty_007 = bpy.data.objects.new('Empty.007', None)
ob_empty_008 = bpy.data.objects.new('Empty.008', None)
ob_empty_009 = bpy.data.objects.new('Empty.009', None)
ob_empty_010 = bpy.data.objects.new('Empty.010', None)
ob_empty_011 = bpy.data.objects.new('Empty.011', None)
ob_enda = bpy.data.objects.new('endA', me_track1_pmd0_mesh_002)
ob_endb = bpy.data.objects.new('endB', me_track1_pmd0_mesh_003)
ob_endc = bpy.data.objects.new('endC', me_track1_pmd0_mesh_004)
ob_endd = bpy.data.objects.new('endD', me_track1_pmd0_mesh_005)

# ---- transforms, parenting, visibility, modifiers, constraints
ob_main.location = (0.0, 0.0, 0.0)
ob_main.lineart.crease_threshold = 0.0
ob_z1.location = (18.07, 0.06383, 9.537e-07)
ob_z1.rotation_euler = (0.0, -0.0, 1.571)
ob_z2.location = (-18.08, 0.06384, 9.537e-07)
ob_z2.rotation_euler = (0.0, -0.0, 1.571)
ob_z3.location = (-0.002219, 18.14, 0.0)
ob_z4.location = (-0.002225, -18.01, 0.0)
ob_empty.parent = ob_z1
ob_empty.matrix_parent_inverse = Matrix(((-4.371e-08, 1.0, 0.0, -0.06383), (-1.0, -4.371e-08, -0.0, 18.07), (0.0, -0.0, 1.0, -9.537e-07), (-0.0, 0.0, -0.0, 1.0)))
ob_empty.location = (0.0, 0.0, 0.0)
ob_empty_001.parent = ob_z1
ob_empty_001.matrix_parent_inverse = Matrix(((-4.371e-08, 1.0, 0.0, -0.06383), (-1.0, -4.371e-08, -0.0, 18.07), (0.0, -0.0, 1.0, -9.537e-07), (-0.0, 0.0, -0.0, 1.0)))
ob_empty_001.location = (0.0, 0.0, 0.0)
ob_empty_002.parent = ob_z3
ob_empty_002.matrix_parent_inverse = Matrix(((1.0, -0.0, 0.0, 0.002219), (-0.0, 1.0, -0.0, -18.14), (0.0, 0.0, 1.0, -0.0), (-0.0, 0.0, -0.0, 1.0)))
ob_empty_002.location = (0.0, 0.0, 0.0)
ob_empty_003.parent = ob_z3
ob_empty_003.matrix_parent_inverse = Matrix(((1.0, -0.0, 0.0, 0.002219), (-0.0, 1.0, -0.0, -18.14), (0.0, 0.0, 1.0, -0.0), (-0.0, 0.0, -0.0, 1.0)))
ob_empty_003.location = (0.0, 0.0, 0.0)
ob_empty_004.parent = ob_empty
ob_empty_004.location = (15.76, -7.938, 2.01)
ob_empty_005.parent = ob_empty
ob_empty_005.location = (-15.82, -7.973, 2.042)
ob_empty_006.parent = ob_empty_001
ob_empty_006.location = (15.73, 8.101, 2.045)
ob_empty_007.parent = ob_empty_001
ob_empty_007.location = (-15.19, 8.145, 2.08)
ob_empty_008.parent = ob_empty_002
ob_empty_008.location = (7.957, 14.99, 2.0)
ob_empty_009.parent = ob_empty_002
ob_empty_009.location = (8.021, -15.78, 2.027)
ob_empty_010.parent = ob_empty_003
ob_empty_010.location = (-8.041, 15.75, 2.047)
ob_empty_011.parent = ob_empty_003
ob_empty_011.location = (-8.133, -15.56, 2.136)
ob_enda.parent = ob_main
ob_enda.location = (0.0, 0.0, 0.0)
ob_enda.lineart.crease_threshold = 0.0
ob_endb.parent = ob_main
ob_endb.location = (0.0, 0.0, 0.0)
ob_endb.lineart.crease_threshold = 0.0
ob_endc.parent = ob_main
ob_endc.location = (0.0, 0.0, 0.0)
ob_endc.lineart.crease_threshold = 0.0
ob_endd.parent = ob_main
ob_endd.location = (0.0, 0.0, 0.0)
ob_endd.lineart.crease_threshold = 0.0

# ---- collection membership
col_collection.objects.link(ob_main)
col_collection.objects.link(ob_z1)
col_collection.objects.link(ob_z2)
col_collection.objects.link(ob_z3)
col_collection.objects.link(ob_z4)
col_collection.objects.link(ob_empty)
col_collection.objects.link(ob_empty_001)
col_collection.objects.link(ob_empty_002)
col_collection.objects.link(ob_empty_003)
col_collection.objects.link(ob_empty_004)
col_collection.objects.link(ob_empty_005)
col_collection.objects.link(ob_empty_006)
col_collection.objects.link(ob_empty_007)
col_collection.objects.link(ob_empty_008)
col_collection.objects.link(ob_empty_009)
col_collection.objects.link(ob_empty_010)
col_collection.objects.link(ob_empty_011)
col_collection.objects.link(ob_enda)
col_collection.objects.link(ob_endb)
col_collection.objects.link(ob_endc)
col_collection.objects.link(ob_endd)

# ---- scene / render settings (as saved in the file)
scene.frame_start = 1; scene.frame_end = 250; scene.frame_set(1)
scene.render.engine = 'BLENDER_EEVEE_NEXT'
scene.cycles.sampling_pattern = 'TABULATED_SOBOL'
scene.cycles.use_light_tree = False
scene.eevee.ray_tracing_options.trace_max_roughness = 0.0
scene.view_settings.view_transform = 'Filmic'
bpy.context.view_layer.update()

# ---- added for rendering (the .blend has no active camera and no usable light): camera, sun
cam_auto = bpy.data.cameras.new('AutoCamera')
cam_auto.lens = 50.0
cam_auto.sensor_width = 36.0
cam_auto.clip_end = 1000.0
ob_auto_camera = bpy.data.objects.new('AutoCamera', cam_auto)
scene.collection.objects.link(ob_auto_camera)
ob_auto_camera.location = (50.7887, -60.886, 50.6358)
ob_auto_camera.rotation_euler = (1.09748, -7.21219e-08, 0.694738)
scene.camera = ob_auto_camera
light_auto_sun = bpy.data.lights.new('AutoSun', 'SUN')
light_auto_sun.energy = 3.0
light_auto_sun.angle = 0.0523599
ob_auto_sun = bpy.data.objects.new('AutoSun', light_auto_sun)
scene.collection.objects.link(ob_auto_sun)
ob_auto_sun.rotation_euler = (0.872665, 0.174533, 0.523599)
bpy.context.view_layer.update()
